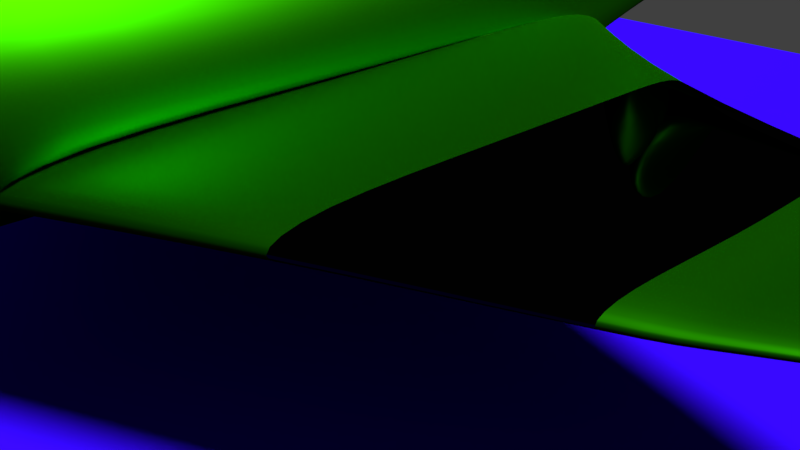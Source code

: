 # Source: Avion.blend  (saved by Blender 2.78.0; exported with 4.5.12 LTS)
import bpy
from mathutils import Matrix  # noqa: F401  (used for matrix-valued properties, if any)

bpy.ops.wm.read_factory_settings(use_empty=True)
scene = bpy.context.scene
scene.name = 'Scene'

# ---- collections
col_collection_1 = bpy.data.collections.new('Collection 1'); scene.collection.children.link(col_collection_1)

# ---- materials (node trees are filled in below, after node groups)
mat_suelo = bpy.data.materials.new('suelo')
mat_suelo.alpha_threshold = 0.0
mat_suelo.roughness = 0.5
mat_punta = bpy.data.materials.new('punta')
mat_punta.alpha_threshold = 0.0
mat_punta.roughness = 0.5
mat_ala = bpy.data.materials.new('ala')
mat_ala.alpha_threshold = 0.0
mat_ala.roughness = 0.5
mat_cabina = bpy.data.materials.new('cabina')
mat_cabina.alpha_threshold = 0.0
mat_cabina.roughness = 0.5
mat_cuerpo = bpy.data.materials.new('cuerpo')
mat_cuerpo.alpha_threshold = 0.0
mat_cuerpo.roughness = 0.5

# ---- material node trees
mat_suelo.use_nodes = True; mat_suelo.node_tree.nodes.clear()
_N = mat_suelo.node_tree.nodes; _L = mat_suelo.node_tree.links
n0 = _N.new('ShaderNodeOutputMaterial'); n0.name = 'Material Output'; n0.location = (300, 300)
n1 = _N.new('ShaderNodeBsdfDiffuse'); n1.name = 'Diffuse BSDF'; n1.location = (10, 300)
n1.inputs[0].default_value = (0.02798, 0.001819, 0.8, 1.0)
n1.inputs[1].default_value = 0.196
_L.new(n1.outputs[0], n0.inputs[0])
n0.is_active_output = True
mat_punta.use_nodes = True; mat_punta.node_tree.nodes.clear()
_N = mat_punta.node_tree.nodes; _L = mat_punta.node_tree.links
n0 = _N.new('ShaderNodeOutputMaterial'); n0.name = 'Material Output'; n0.location = (300, 300)
n1 = _N.new('ShaderNodeBsdfAnisotropic'); n1.name = 'Glossy BSDF'; n1.location = (10, 300)
n1.distribution = 'GGX'
n1.inputs[0].default_value = (0.001547, 0.0007114, 0.0009309, 1.0)
n1.inputs[1].default_value = 0.0
_L.new(n1.outputs[0], n0.inputs[0])
n0.is_active_output = True
mat_ala.use_nodes = True; mat_ala.node_tree.nodes.clear()
_N = mat_ala.node_tree.nodes; _L = mat_ala.node_tree.links
n0 = _N.new('ShaderNodeOutputMaterial'); n0.name = 'Material Output'; n0.location = (300, 300)
n1 = _N.new('ShaderNodeBsdfAnisotropic'); n1.name = 'Glossy BSDF'; n1.location = (10, 300)
n1.distribution = 'GGX'
n1.inputs[0].default_value = (0.005427, 0.005605, 0.004717, 1.0)
n1.inputs[1].default_value = 0.0
_L.new(n1.outputs[0], n0.inputs[0])
n0.is_active_output = True
mat_cabina.use_nodes = True; mat_cabina.node_tree.nodes.clear()
_N = mat_cabina.node_tree.nodes; _L = mat_cabina.node_tree.links
n0 = _N.new('ShaderNodeOutputMaterial'); n0.name = 'Material Output'; n0.location = (300, 300)
n1 = _N.new('ShaderNodeBsdfGlass'); n1.name = 'Glass BSDF'; n1.location = (10, 300)
n1.distribution = 'BECKMANN'
n1.inputs[0].default_value = (0.8, 0.8, 0.8, 1.0)
n1.inputs[2].default_value = 1.45
_L.new(n1.outputs[0], n0.inputs[0])
n0.is_active_output = True
mat_cuerpo.use_nodes = True; mat_cuerpo.node_tree.nodes.clear()
_N = mat_cuerpo.node_tree.nodes; _L = mat_cuerpo.node_tree.links
n0 = _N.new('ShaderNodeOutputMaterial'); n0.name = 'Material Output'; n0.location = (300, 300)
n1 = _N.new('ShaderNodeBsdfAnisotropic'); n1.name = 'Glossy BSDF'; n1.location = (10, 300)
n1.distribution = 'GGX'
n1.inputs[0].default_value = (0.0139, 0.233, 0.0, 1.0)
n1.inputs[1].default_value = 0.4427
_L.new(n1.outputs[0], n0.inputs[0])
n0.is_active_output = True

# ---- world
world_world = bpy.data.worlds.new('World'); scene.world = world_world
world_world.color = (0.05088, 0.05088, 0.05088)
world_world.use_sun_shadow = False
world_world.sun_shadow_jitter_overblur = 0.0
world_world.cycles.sampling_method = 'MANUAL'

# ---- cameras
cam_camera = bpy.data.cameras.new('Camera')
cam_camera.clip_end = 100.0
cam_camera.lens = 35.0
cam_camera.sensor_width = 32.0
cam_camera.sensor_height = 18.0
cam_camera.ortho_scale = 7.314
cam_camera.dof.focus_distance = 0.0

# ---- lights
light_lamp = bpy.data.lights.new('Lamp', 'SUN')
light_lamp.transmission_factor = 0.0
light_lamp.cutoff_distance = 30.0
light_lamp.angle = 0.1993
light_lamp.energy = 6.0
light_lamp.shadow_buffer_clip_start = 1.001
light_lamp.shadow_soft_size = 0.1
light_lamp.shadow_cascade_max_distance = 1000.0

# ---- meshes
me_plane = bpy.data.meshes.new('Plane')
me_plane.from_pydata([(-12.85, -7.145, 2.276), (8.637, -7.145, 2.276), (-12.85, 14.34, 2.276), (8.637, 14.34, 2.276)], [], [(0, 1, 3, 2)])
me_plane.materials.append(mat_suelo)
me_plane.use_remesh_preserve_volume = False
me_plane.use_remesh_preserve_attributes = False
me_plane.use_mirror_vertex_groups = False
me_plane.update()
me_cube = bpy.data.meshes.new('Cube')
me_cube.from_pydata([(0.149, 1.108, -0.2239), (0.7398, -0.9476, -0.3779), (0.1471, 1.108, -0.002844), (0.8389, -1.0, 1.0), (0.0, 1.108, -0.2471), (0.0, -0.9476, -0.5484), (0.0, 1.108, 0.02685), (0.7852, 0.7143, -1.0), (0.7852, 0.4286, -1.0), (0.7852, 0.1429, -1.0), (0.7852, -0.1429, -1.0), (0.7398, -0.5054, -0.438), (0.7398, -0.7265, -0.3779), (0.8389, 0.7143, 1.0), (0.8389, 0.4286, 1.0), (0.8389, 0.1429, 1.0), (0.8389, -0.1429, 1.0), (0.8389, -0.4286, 1.0), (0.8389, -0.7143, 1.0), (0.0, 0.7143, 1.269), (0.4194, 0.5714, 1.134), (0.4194, 0.5714, 1.134), (0.2097, 0.5714, 1.201), (0.0, -0.4286, 1.269), (0.0, -0.7143, 1.269), (0.0, -0.7265, -0.5484), (0.0, -0.5054, -0.571), (0.0, -0.1429, -1.21), (0.0, 0.1429, -1.21), (0.0, 0.4286, -1.21), (0.0, 0.7143, -1.21), (0.1413, 1.108, -0.1502), (0.1413, 1.108, -0.07653), (0.9061, -0.9476, 0.1635), (0.9061, -0.9476, 0.7048), (0.0, 1.108, -0.1502), (0.0, 1.108, -0.07653), (0.0, -0.9476, 0.1934), (0.0, -0.9476, -0.455), (1.0, 0.7143, 0.3333), (1.0, 0.7143, -0.3333), (1.318, 0.4286, 0.3333), (1.318, 0.4286, -0.3333), (1.318, 0.1429, 0.3333), (1.318, 0.1429, -0.3333), (1.0, -0.1429, 0.3333), (1.0, -0.1429, -0.3333), (0.9061, -0.5054, 0.4069), (0.9061, -0.5054, -0.01555), (0.9061, -0.7265, 0.7048), (0.9061, -0.7265, 0.1635), (0.7852, -0.2857, -1.0), (0.8389, -0.2857, 1.0), (0.0, -0.2857, 1.269), (0.0, -0.2857, -1.21), (1.0, -0.2857, -0.3333), (1.0, -0.2857, 0.3333), (0.7852, 0.4286, -1.0), (0.7852, 0.1429, -1.0), (0.7852, -0.1429, -1.0), (1.0, 0.4286, -0.3333), (1.0, 0.1429, -0.3333), (1.0, -0.1429, -0.3333), (0.7852, -0.2857, -1.0), (1.0, -0.2857, -0.3333), (0.7852, 0.4286, -1.0), (0.7852, 0.1429, -1.0), (0.7852, -0.1429, -1.0), (1.0, 0.4286, -0.3333), (1.0, 0.1429, -0.3333), (1.0, -0.1429, -0.3333), (0.7852, -0.2857, -1.0), (1.0, -0.2857, -0.3333), (7.942, 0.1055, -0.7008), (8.24, 0.05476, -0.7008), (8.24, 0.003973, -0.7008), (7.942, 0.1055, -0.6325), (8.24, 0.05476, -0.6325), (8.24, 0.003973, -0.6325), (8.385, -0.01308, -0.6233), (8.385, -0.01308, -0.555), (2.988, 0.3358, -0.8813), (2.988, 0.3358, -0.452), (2.988, 0.1468, -0.8813), (2.988, -0.1368, -0.8813), (2.988, -0.1368, -0.452), (2.988, -0.04228, -0.8813), (2.988, -0.04228, -0.452), (2.988, 0.1468, -0.452), (8.19, 0.106, -0.6432), (0.0, -0.9476, -0.7792), (1.0, 0.7143, -0.6667), (1.0, 0.4947, -0.6667), (0.9061, -0.5054, -0.2268), (0.9061, -0.7265, -0.1072), (0.1413, 1.108, -0.1871), (0.9061, -0.9476, -0.1072), (0.0, 1.108, -0.1871), (1.0, -0.3495, -0.6667), (1.0, 0.4947, -0.6667), (1.0, -0.3495, -0.6667), (1.0, 0.4947, -0.6667), (1.0, -0.3495, -0.6667), (7.942, 0.1129, -0.6667), (8.24, 0.05291, -0.6667), (8.24, -0.007112, -0.6667), (8.385, -0.02727, -0.5891), (2.988, 0.3851, -0.6667), (2.988, -0.1735, -0.6667), (5.465, 0.2265, -0.6417), (5.687, -0.06915, -0.8518), (5.614, -0.01336, -0.8905), (5.614, -0.01336, -0.6417), (5.465, 0.2265, -0.8905), (5.614, 0.1065, -0.8905), (5.687, -0.06915, -0.6029), (5.614, 0.1065, -0.6417), (5.465, 0.2548, -0.7661), (5.687, -0.09459, -0.7273), (5.465, 0.2231, -0.6454), (5.687, -0.07248, -0.8717), (5.614, -0.01669, -0.9104), (5.614, -0.01669, -0.6616), (5.465, 0.2515, -0.7644), (5.687, -0.09792, -0.7472), (5.465, 0.2231, -0.8879), (5.614, 0.1032, -0.9104), (5.687, -0.07248, -0.6228), (5.614, 0.1032, -0.6616), (-0.2921, -0.01715, -0.6302), (0.0, 0.8799, -1.119), (0.5583, 0.8799, -0.9288), (0.6021, 0.8799, 0.8819), (0.0, 0.8799, 1.125), (0.7337, 0.8799, -0.3252), (0.7337, 0.8799, 0.2784), (0.7337, 0.8799, -0.627), (0.07448, 1.108, -0.2355), (0.436, -0.9476, -0.4631), (0.07353, 1.108, 0.012), (0.4194, -1.0, 1.134), (0.3926, 0.7143, -1.105), (0.3926, 0.4286, -1.105), (0.3926, 0.1429, -1.105), (0.3926, -0.1429, -1.105), (0.436, -0.5054, -0.5045), (0.436, -0.7265, -0.4631), (0.4194, 0.7143, 1.134), (0.4194, 0.4286, 1.134), (0.4194, 0.1429, 1.134), (0.4194, -0.1429, 1.134), (0.4194, -0.4286, 1.134), (0.4194, -0.7143, 1.134), (0.5192, -0.9476, -0.3529), (0.5192, -0.9476, 0.2955), (0.07067, 1.108, -0.07653), (0.07067, 1.108, -0.1502), (0.4194, -0.2857, 1.134), (0.3926, -0.2857, -1.105), (0.5192, -0.9476, -0.3732), (0.07067, 1.108, -0.1871), (0.3011, 0.8799, 1.004), (0.2791, 0.8799, -1.024), (0.4194, -1.0, 1.134), (0.0, -0.4286, 1.269), (0.0, -0.7143, 1.269), (0.0, -0.9476, 0.341), (0.5192, -0.9476, 0.4528), (0.4194, -0.7143, 1.134), (0.0, -0.4286, 1.269), (0.0, -0.7143, 1.269), (0.4194, -0.4286, 1.134), (0.4194, -0.7143, 1.134), (0.4194, -1.0, 1.134), (0.7398, -0.6159, -0.3779), (0.0, -0.7143, 1.269), (0.0, -0.9476, 0.341), (0.5192, -0.9476, 0.4528), (0.4194, -0.7143, 1.134), (0.0, -0.7143, 1.269), (0.4194, -0.4286, 1.134), (0.4194, -0.7143, 1.134), (0.1837, -1.0, 1.134), (0.0, -1.0, 1.132), (0.0, -0.7143, 1.269), (0.0, -0.9476, 0.341), (0.5192, -0.9476, 0.4528), (0.4194, -0.7143, 1.134), (0.8389, -0.5714, 1.0), (0.0, -0.6159, -0.5484), (0.9061, -0.6159, 0.1635), (0.9061, -0.6159, 0.7048), (0.9061, -0.6159, -0.1072), (0.4194, -0.5714, 1.134), (0.436, -0.6159, -0.4631), (0.3631, -0.5787, 1.106), (0.0, -0.5821, 1.067), (0.1274, -0.5787, 1.106), (0.7398, -0.6159, -0.2425), (0.8389, -0.5714, 1.0), (0.0, -0.6159, -0.3755), (0.9061, -0.6159, -0.01555), (0.9061, -0.6159, 0.4069), (0.9061, -0.6159, -0.03128), (0.4194, -0.5714, 1.134), (0.436, -0.6159, -0.309), (0.4194, -0.5714, 1.134), (0.0, -0.5714, 1.269), (0.4194, -0.5714, 1.134), (0.3631, -0.5787, 1.979), (0.4194, -0.7143, 3.085), (0.1837, -0.7143, 3.908), (0.0, -0.5816, 2.562), (0.0, -0.7143, 4.353), (0.1343, -0.5782, 2.37), (0.1837, -1.0, 3.495), (0.0, -1.0, 3.828), (0.0, -0.7143, 4.363), (0.1837, -0.7143, 3.916), (0.7398, -0.84, -0.3891), (0.8389, -0.861, 0.9862), (0.0, -0.84, -0.5596), (0.9061, -0.84, 0.1523), (0.9061, -0.84, 0.6936), (0.9061, -0.84, -0.1184), (0.436, -0.84, -0.4743), (0.4194, -0.861, 1.121), (0.4194, -0.861, 1.121), (0.4194, -0.861, 1.121), (0.4194, -0.861, 1.121), (0.0, -0.861, 5.5), (0.1837, -0.861, 4.961), (0.0, -1.0, 2.967), (0.2604, -0.7163, 2.834), (0.1837, -1.0, 2.857), (0.0, -0.7143, 3.374), (0.2591, -0.861, 2.836), (0.0, -1.0, 2.05), (0.1837, -1.0, 2.073), (0.3392, -0.7143, 2.042), (0.0, -0.7143, 2.321), (0.3392, -0.861, 2.064), (0.0, -0.7143, 2.747), (0.4194, -0.7143, 2.069), (0.3065, -0.7143, 2.463), (0.1307, -0.5784, 1.711), (0.3631, -0.5787, 1.524), (0.0, -0.5819, 1.783), (2.939, -0.8012, 2.576), (2.902, -0.8021, 2.742), (2.939, -0.8696, 2.581), (2.902, -0.8696, 2.742), (2.866, -0.9344, 2.746), (2.866, -0.9344, 2.583), (1.418, -1.001, 2.558), (1.475, -0.8649, 2.811), (1.576, -0.7836, 2.284), (1.536, -0.8649, 2.28), (1.476, -0.7558, 2.564), (1.418, -0.9698, 2.285), (0.6108, 0.7139, 1.0), (0.6108, 0.4282, 1.0), (0.6108, 0.1425, 1.0), (0.6108, -0.1433, 1.0), (0.6108, -0.429, 1.0), (0.6108, -0.7147, 1.0), (0.6108, -0.2861, 1.0), (0.3741, 0.8795, 0.8819), (0.6108, -0.5718, 1.0), (0.6108, -0.8614, 0.9862), (0.7852, 0.5714, -1.0), (0.0, 0.5714, -1.21), (1.0, 0.5714, -0.3333), (1.0, 0.5714, 0.3333), (1.0, 0.6045, -0.6667), (0.3926, 0.5714, -1.105), (0.0, 0.5714, 1.269), (0.4194, 0.5714, 1.134), (0.6108, 0.571, 1.0), (0.03724, 1.108, -0.2413), (0.03676, 1.108, 0.01943), (0.1963, 0.7143, -1.157), (0.1963, 0.4286, -1.157), (0.1963, 0.1429, -1.157), (0.1963, -0.1429, -1.157), (0.218, -0.5054, -0.5378), (0.03534, 1.108, -0.07653), (0.03534, 1.108, -0.1502), (0.1963, -0.2857, -1.157), (0.03534, 1.108, -0.1871), (0.1396, 0.8799, -1.071), (0.2097, 0.7143, 1.201), (0.0, 0.5714, 1.269), (0.2097, 0.5714, 1.201), (0.2097, -0.4286, 1.201), (0.2097, -0.2857, 1.201), (0.1505, 0.8799, 1.064), (0.2097, -0.4286, 1.201), (0.2097, -0.4286, 1.201), (0.1963, 0.5714, -1.157), (0.2097, 0.5714, 1.201), (0.0, 0.5714, 1.269), (0.2097, 0.54, 1.72), (0.0, 0.1429, 1.269), (0.0, -0.1429, 1.269), (0.0, -0.2857, 1.269), (0.4194, 0.54, 1.653), (0.4194, 0.4286, 1.134), (0.2097, 0.1429, 1.201), (0.4194, 0.1429, 1.134), (0.2097, -0.1429, 1.201), (0.4194, -0.1429, 1.134), (0.2097, -0.2857, 1.201), (0.4194, -0.2857, 1.134), (0.4194, 0.5714, 1.134), (0.2097, 0.5714, 1.201), (0.0, 0.1429, 1.269), (0.4194, 0.4286, 1.134), (0.2097, 0.1429, 1.201), (0.4194, 0.1429, 1.134), (0.0, 0.4286, 1.788), (0.0, 0.427, 1.788), (0.0, 0.54, 1.788), (0.2097, 0.54, 1.72), (0.4194, 0.54, 1.653), (0.2097, 0.4286, 1.72), (0.4194, 0.4286, 1.653), (0.2097, 0.427, 1.72), (0.4194, 0.427, 1.653), (0.4194, 0.5427, 0.9261), (0.2097, 0.5427, 0.9933), (0.0, 0.5427, 1.06), (0.4194, 0.4008, 0.9261), (0.0, 0.1243, 1.06), (0.2097, 0.1243, 0.9933), (0.4194, 0.5427, 0.9261), (0.2097, 0.5427, 0.9933), (0.4194, 0.1243, 0.9261)], [], [(223, 220, 3, 34), (289, 279, 4, 97), (154, 140, 163, 167), (226, 152, 168, 227), (225, 138, 5, 221), (290, 281, 30, 130), (299, 282, 29, 271), (282, 283, 28, 29), (283, 284, 27, 28), (288, 285, 26, 54), (194, 146, 25, 189), (296, 133, 19, 291), (150, 149, 309, 311), (157, 150, 311, 313), (53, 295, 312, 305), (295, 53, 23, 294), (193, 151, 171, 195), (135, 132, 13, 39), (39, 13, 14, 41, 273), (41, 14, 15, 43), (43, 15, 16, 45), (56, 52, 17, 47), (191, 188, 18, 49), (192, 190, 50, 94), (190, 191, 49, 50), (98, 55, 48, 93), (55, 56, 47, 48), (42, 44, 61, 60), (44, 43, 45, 46), (92, 42, 60, 99), (42, 41, 43, 44), (274, 272, 42, 92), (272, 273, 41, 42), (136, 134, 40, 91), (134, 135, 39, 40), (159, 153, 38, 90), (153, 154, 37, 38), (280, 286, 36, 6), (286, 287, 35, 36), (224, 222, 33, 96), (222, 223, 34, 33), (46, 45, 56, 55), (98, 51, 63, 100), (45, 16, 52, 56), (295, 157, 313, 312), (284, 288, 54, 27), (59, 58, 66, 67), (61, 62, 70, 69), (63, 59, 67, 71), (9, 8, 57, 58), (44, 46, 62, 61), (46, 55, 64, 62), (51, 10, 59, 63), (10, 9, 58, 59), (124, 120, 79, 106), (126, 125, 73, 74), (123, 119, 76, 103), (62, 64, 72, 70), (60, 61, 69, 68), (99, 60, 68, 101), (58, 57, 65, 66), (100, 63, 71, 102), (104, 77, 78, 105), (103, 76, 77, 104), (105, 78, 80, 106), (120, 121, 75, 79), (128, 122, 78, 77), (121, 126, 74, 75), (122, 127, 80, 78), (119, 128, 77, 76), (68, 69, 88, 82), (70, 72, 85, 87), (67, 66, 83, 86), (69, 70, 87, 88), (71, 67, 86, 84), (101, 68, 82, 107), (66, 65, 81, 83), (102, 71, 84, 108), (72, 102, 108, 85), (65, 101, 107, 81), (75, 105, 106, 79), (73, 103, 104, 74), (74, 104, 105, 75), (64, 100, 102, 72), (57, 99, 101, 65), (125, 123, 103, 73), (127, 124, 106, 80), (55, 98, 100, 64), (219, 224, 96, 1), (138, 159, 90, 5), (131, 136, 91, 7), (270, 274, 92, 8), (8, 92, 99, 57), (51, 98, 93, 11), (174, 192, 94, 12), (287, 289, 97, 35), (85, 108, 118, 115), (81, 107, 117, 113), (82, 88, 116, 109), (87, 85, 115, 112), (86, 83, 114, 111), (88, 87, 112, 116), (84, 86, 111, 110), (107, 82, 109, 117), (83, 81, 113, 114), (108, 84, 110, 118), (115, 118, 124, 127), (113, 117, 123, 125), (109, 116, 128, 119), (112, 115, 127, 122), (111, 114, 126, 121), (116, 112, 122, 128), (110, 111, 121, 120), (117, 109, 119, 123), (114, 113, 125, 126), (118, 110, 120, 124), (0, 95, 136, 131), (31, 32, 135, 134), (95, 31, 134, 136), (32, 2, 132, 135), (280, 6, 133, 296), (279, 290, 130, 4), (0, 131, 162, 137), (2, 139, 161, 132), (31, 95, 160, 156), (1, 96, 159, 138), (10, 51, 158, 144), (16, 150, 157, 52), (32, 31, 156, 155), (2, 32, 155, 139), (33, 34, 154, 153), (96, 33, 153, 159), (188, 193, 152, 18), (52, 157, 151, 17), (15, 149, 150, 16), (14, 148, 149, 15), (13, 147, 277, 148, 14), (132, 161, 147, 13), (174, 12, 146, 194), (51, 11, 145, 158), (9, 10, 144, 143), (8, 9, 143, 142), (270, 8, 142, 275), (131, 7, 141, 162), (219, 1, 138, 225), (220, 226, 140, 3), (34, 3, 140, 154), (95, 0, 137, 160), (168, 165, 175, 178), (24, 152, 172, 170), (37, 154, 167, 166), (152, 24, 165, 168), (228, 178, 187, 229), (170, 172, 181, 179), (178, 175, 184, 187), (227, 168, 178, 228), (167, 163, 173, 177), (294, 23, 169, 297), (166, 167, 177, 176), (246, 245, 214, 209), (186, 182, 183, 185), (244, 243, 210, 211), (195, 171, 180, 197), (177, 173, 182, 186), (176, 177, 186, 185), (297, 169, 164, 298), (236, 233, 218, 231), (180, 298, 164, 196, 197), (11, 174, 194, 145), (17, 151, 193, 188), (11, 93, 192, 174), (48, 47, 191, 190), (93, 48, 190, 192), (47, 17, 188, 191), (152, 193, 195, 172), (145, 194, 189, 26, 285), (192, 190, 201, 203), (188, 193, 204, 199), (197, 195, 206, 208), (191, 188, 199, 202), (174, 192, 203, 198), (197, 196, 207, 208), (195, 193, 204, 206), (190, 191, 202, 201), (194, 174, 198, 205), (189, 194, 205, 200), (214, 212, 213, 211), (231, 230, 216, 215), (210, 209, 214, 211), (243, 246, 209, 210), (232, 234, 215, 216), (245, 247, 212, 214), (233, 235, 217, 218), (242, 244, 211, 213), (218, 217, 230, 231), (234, 236, 231, 215), (163, 227, 228, 173), (173, 228, 229, 182), (18, 152, 226, 220), (12, 219, 225, 146), (12, 94, 224, 219), (50, 49, 223, 222), (94, 50, 222, 224), (146, 225, 221, 25), (140, 226, 227, 163), (49, 18, 220, 223), (257, 256, 248, 250), (239, 240, 235, 233), (237, 238, 234, 232), (255, 254, 252, 251), (229, 187, 239, 241), (183, 182, 238, 237), (187, 184, 240, 239), (182, 229, 241, 238), (179, 181, 244, 242), (197, 196, 247, 245), (172, 195, 246, 243), (181, 172, 243, 244), (195, 197, 245, 246), (253, 250, 251, 252), (250, 248, 249, 251), (256, 258, 249, 248), (254, 259, 253, 252), (258, 255, 251, 249), (259, 257, 250, 253), (238, 241, 257, 259), (233, 236, 255, 258), (234, 238, 259, 254), (239, 233, 258, 256), (236, 234, 254, 255), (241, 239, 256, 257), (220, 18, 265, 269), (14, 15, 262, 261), (15, 16, 263, 262), (188, 17, 264, 268), (132, 13, 260, 267), (16, 52, 266, 263), (52, 17, 264, 266), (13, 14, 261, 278, 260), (188, 18, 265, 268), (7, 270, 275, 141), (7, 91, 274, 270), (40, 39, 273, 272), (91, 40, 272, 274), (281, 299, 271, 30), (291, 19, 276, 300), (147, 291, 300, 277), (141, 275, 299, 281), (171, 297, 298, 180), (151, 294, 297, 171), (137, 162, 290, 279), (139, 280, 296, 161), (156, 160, 289, 287), (144, 158, 288, 284), (148, 277, 314, 307), (155, 156, 287, 286), (139, 155, 286, 280), (157, 295, 294, 151), (149, 148, 307, 309), (300, 276, 301, 315), (308, 309, 319, 318), (161, 296, 291, 147), (158, 145, 285, 288), (143, 144, 284, 283), (142, 143, 283, 282), (275, 142, 282, 299), (162, 141, 281, 290), (160, 137, 279, 289), (314, 277, 21, 20), (307, 314, 20, 317), (308, 303, 304, 310), (310, 304, 305, 312), (311, 310, 312, 313), (309, 308, 310, 311), (277, 300, 22, 21), (303, 308, 318, 316), (336, 330, 323, 302), (329, 335, 306, 324), (330, 331, 322, 323), (332, 329, 324, 326), (333, 334, 327, 321), (300, 315, 293, 22), (309, 307, 317, 319), (315, 301, 292, 293), (306, 302, 323, 324), (323, 322, 320, 325), (325, 320, 321, 327), (326, 325, 327, 328), (324, 323, 325, 326), (334, 337, 328, 327), (335, 336, 302, 306), (337, 332, 326, 328), (319, 317, 332, 337), (21, 22, 336, 335), (318, 319, 337, 334), (316, 318, 334, 333), (317, 20, 329, 332), (293, 292, 331, 330), (20, 21, 335, 329), (22, 293, 330, 336)])
me_cube.polygons.foreach_set('use_smooth', [True] * 300)
me_cube.polygons.foreach_set('material_index', [3, 3, 3, 3, 3, 3, 3, 3, 3, 3, 3, 3, 3, 3, 3, 3, 3, 3, 3, 3, 3, 3, 3, 3, 3, 3, 3, 3, 3, 3, 3, 3, 3, 3, 3, 3, 3, 3, 3, 3, 3, 3, 3, 3, 3, 3, 3, 3, 3, 3, 3, 3, 3, 3, 3, 3, 3, 3, 3, 3, 3, 3, 3, 3, 3, 3, 3, 3, 3, 3, 3, 3, 3, 3, 3, 3, 3, 3, 3, 3, 3, 3, 3, 3, 3, 3, 3, 3, 3, 3, 3, 3, 3, 3, 3, 3, 1, 1, 1, 1, 3, 1, 1, 1, 3, 1, 3, 3, 3, 3, 3, 3, 3, 3, 3, 3, 0, 0, 0, 0, 0, 0, 0, 0, 3, 3, 3, 3, 3, 3, 3, 3, 3, 3, 3, 3, 3, 3, 3, 3, 3, 3, 3, 3, 3, 3, 3, 3, 3, 3, 3, 3, 3, 3, 3, 3, 3, 3, 3, 3, 3, 3, 3, 3, 3, 3, 3, 3, 3, 3, 3, 3, 3, 3, 3, 3, 3, 3, 3, 3, 3, 3, 3, 3, 3, 3, 3, 3, 3, 3, 3, 3, 3, 3, 3, 3, 3, 3, 3, 3, 3, 3, 3, 3, 3, 3, 3, 3, 3, 3, 3, 3, 3, 3, 3, 3, 3, 3, 3, 3, 3, 3, 3, 3, 3, 3, 3, 3, 3, 3, 3, 3, 3, 3, 3, 3, 3, 3, 3, 3, 3, 3, 3, 3, 0, 3, 3, 3, 3, 3, 0, 0, 3, 3, 3, 3, 3, 3, 3, 3, 3, 3, 3, 3, 3, 3, 3, 3, 3, 3, 3, 3, 3, 3, 3, 3, 2, 2, 2, 2, 2, 3, 3, 3, 0, 2, 2, 3, 2, 2, 2, 2, 3, 3, 3, 3, 3, 3, 3, 3])
me_cube.materials.append(mat_punta)
me_cube.materials.append(mat_ala)
me_cube.materials.append(mat_cabina)
me_cube.materials.append(mat_cuerpo)
me_cube.use_remesh_preserve_volume = False
me_cube.use_remesh_preserve_attributes = False
me_cube.use_mirror_vertex_groups = False
me_cube.update()

# ---- objects
ob_plane = bpy.data.objects.new('Plane', me_plane)
ob_cube = bpy.data.objects.new('Cube', me_cube)
ob_lamp = bpy.data.objects.new('Lamp', light_lamp)
ob_camera = bpy.data.objects.new('Camera', cam_camera)

# ---- transforms, parenting, visibility, modifiers, constraints
ob_plane.location = (2.424, -1.735, -2.069)
ob_plane.lineart.crease_threshold = 0.0
ob_cube.location = (0.0, 0.0, 3.202)
ob_cube.scale = (1.0, -9.823, 1.0)
ob_cube.lock_rotations_4d = False
ob_cube.empty_display_type = 'ARROWS'
ob_cube.lineart.crease_threshold = 0.0
_m = ob_cube.modifiers.new('Mirror', 'MIRROR')
_m.use_clip = True
_m = ob_cube.modifiers.new('Subsurf', 'SUBSURF')
_m.uv_smooth = 'PRESERVE_CORNERS'
_m.quality = 2
_m.levels = 3
_m.show_only_control_edges = False
ob_lamp.location = (4.076, 1.005, 6.96)
ob_lamp.rotation_euler = (0.6503, 0.05522, 1.866)
ob_lamp.lock_rotations_4d = False
ob_lamp.empty_display_type = 'ARROWS'
ob_lamp.color = (0.0, 0.0, 0.0, 0.0)
ob_lamp.lineart.crease_threshold = 0.0
ob_camera.location = (7.481, -6.508, 5.344)
ob_camera.rotation_euler = (1.109, 0.0, 0.8149)
ob_camera.lock_rotations_4d = False
ob_camera.empty_display_type = 'ARROWS'
ob_camera.color = (0.0, 0.0, 0.0, 0.0)
ob_camera.hide_viewport = True
ob_camera.display_type = 'WIRE'
ob_camera.lineart.crease_threshold = 0.0

# ---- collection membership
col_collection_1.objects.link(ob_plane)
col_collection_1.objects.link(ob_cube)
col_collection_1.objects.link(ob_lamp)
col_collection_1.objects.link(ob_camera)

# ---- scene / render settings (as saved in the file)
scene.camera = ob_camera
scene.frame_start = 1; scene.frame_end = 250; scene.frame_set(1)
scene.render.engine = 'CYCLES'
scene.render.resolution_percentage = 50
scene.render.dither_intensity = 0.0
scene.cycles.use_denoising = False
scene.cycles.samples = 128
scene.cycles.sampling_pattern = 'TABULATED_SOBOL'
scene.cycles.light_sampling_threshold = 0.0
scene.cycles.use_adaptive_sampling = False
scene.cycles.use_light_tree = False
scene.cycles.blur_glossy = 0.0
scene.cycles.sample_clamp_indirect = 0.0
scene.view_settings.view_transform = 'Standard'
bpy.context.view_layer.update()
